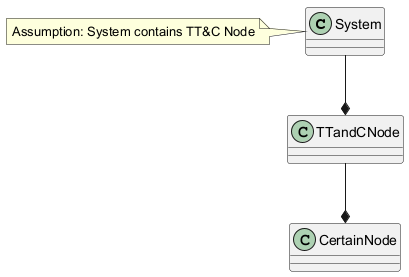

The diagram above was rendered by PlantUML. Its source (embedded in the PNG):
@startuml
class System {
}
class TTandCNode {
}
class CertainNode {
}
System --* TTandCNode
TTandCNode --* CertainNode
note left of System: Assumption: System contains TT&C Node
@enduml